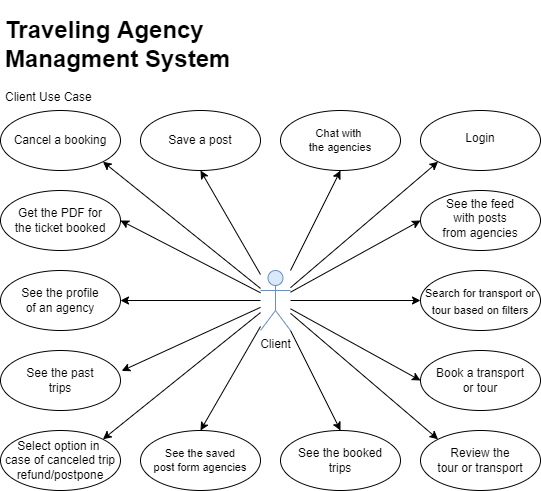

The diagram above was exported from draw.io. Its source (the exported page's mxGraphModel, read from the mxfile embedded in the PNG):
<mxGraphModel dx="1038" dy="649" grid="1" gridSize="10" guides="1" tooltips="1" connect="1" arrows="1" fold="1" page="1" pageScale="1" pageWidth="850" pageHeight="1100" math="0" shadow="0">
  <root>
    <mxCell id="0" />
    <mxCell id="1" parent="0" />
    <mxCell id="pHY8i1IB2Y13QsS35-ny-1" value="Client" style="shape=umlActor;verticalLabelPosition=bottom;verticalAlign=top;html=1;outlineConnect=0;fillColor=#dae8fc;strokeColor=#6c8ebf;" parent="1" vertex="1">
      <mxGeometry x="380" y="290" width="30" height="60" as="geometry" />
    </mxCell>
    <mxCell id="pHY8i1IB2Y13QsS35-ny-2" value="&lt;h1&gt;Traveling Agency Managment System&lt;/h1&gt;&lt;div&gt;Client Use Case&lt;/div&gt;&lt;div&gt;&lt;br&gt;&lt;/div&gt;" style="text;html=1;strokeColor=none;fillColor=none;spacing=5;spacingTop=-20;whiteSpace=wrap;overflow=hidden;rounded=0;" parent="1" vertex="1">
      <mxGeometry x="120" y="30" width="250" height="120" as="geometry" />
    </mxCell>
    <mxCell id="pHY8i1IB2Y13QsS35-ny-4" value="&lt;font style=&quot;font-size: 12px;&quot;&gt;&lt;br style=&quot;font-size: 12px;&quot;&gt;Login&lt;/font&gt;" style="ellipse;whiteSpace=wrap;html=1;verticalAlign=top;fontSize=12;" parent="1" vertex="1">
      <mxGeometry x="540" y="130" width="120" height="60" as="geometry" />
    </mxCell>
    <mxCell id="pHY8i1IB2Y13QsS35-ny-9" value="See the feed&lt;br&gt;with posts&lt;br&gt;from agencies" style="ellipse;whiteSpace=wrap;html=1;verticalAlign=top;" parent="1" vertex="1">
      <mxGeometry x="540" y="210" width="120" height="60" as="geometry" />
    </mxCell>
    <mxCell id="pHY8i1IB2Y13QsS35-ny-11" value="&lt;font style=&quot;font-size: 11px&quot;&gt;Search for transport or tour based on filters&lt;/font&gt;" style="ellipse;whiteSpace=wrap;html=1;fontSize=14;" parent="1" vertex="1">
      <mxGeometry x="540" y="290" width="120" height="60" as="geometry" />
    </mxCell>
    <mxCell id="pHY8i1IB2Y13QsS35-ny-18" value="&lt;font style=&quot;font-size: 12px&quot;&gt;Book a transport&lt;br&gt;or tour&lt;/font&gt;" style="ellipse;whiteSpace=wrap;html=1;fontSize=11;" parent="1" vertex="1">
      <mxGeometry x="540" y="370" width="120" height="60" as="geometry" />
    </mxCell>
    <mxCell id="pHY8i1IB2Y13QsS35-ny-19" value="Review the&lt;br&gt;tour or transport" style="ellipse;whiteSpace=wrap;html=1;fontSize=12;" parent="1" vertex="1">
      <mxGeometry x="540" y="450" width="120" height="60" as="geometry" />
    </mxCell>
    <mxCell id="pHY8i1IB2Y13QsS35-ny-21" value="&lt;span style=&quot;font-size: 12px&quot;&gt;See the booked&lt;br&gt;trips&lt;br&gt;&lt;/span&gt;" style="ellipse;whiteSpace=wrap;html=1;fontSize=11;" parent="1" vertex="1">
      <mxGeometry x="400" y="450" width="120" height="60" as="geometry" />
    </mxCell>
    <mxCell id="pHY8i1IB2Y13QsS35-ny-22" value="See the saved&lt;br&gt;post form agencies" style="ellipse;whiteSpace=wrap;html=1;fontSize=11;" parent="1" vertex="1">
      <mxGeometry x="260" y="450" width="120" height="60" as="geometry" />
    </mxCell>
    <mxCell id="pHY8i1IB2Y13QsS35-ny-23" value="Chat with &lt;br&gt;the agencies" style="ellipse;whiteSpace=wrap;html=1;fontSize=11;" parent="1" vertex="1">
      <mxGeometry x="400" y="130" width="120" height="60" as="geometry" />
    </mxCell>
    <mxCell id="pHY8i1IB2Y13QsS35-ny-24" value="&lt;span style=&quot;font-size: 12px&quot;&gt;See the past&lt;br&gt;trips&lt;br&gt;&lt;/span&gt;" style="ellipse;whiteSpace=wrap;html=1;fontSize=11;" parent="1" vertex="1">
      <mxGeometry x="120" y="370" width="120" height="60" as="geometry" />
    </mxCell>
    <mxCell id="pHY8i1IB2Y13QsS35-ny-25" value="&lt;span style=&quot;font-size: 12px&quot;&gt;See the profile&lt;br&gt;of an agency&lt;br&gt;&lt;/span&gt;" style="ellipse;whiteSpace=wrap;html=1;fontSize=11;" parent="1" vertex="1">
      <mxGeometry x="120" y="290" width="120" height="60" as="geometry" />
    </mxCell>
    <mxCell id="pHY8i1IB2Y13QsS35-ny-26" value="&lt;span style=&quot;font-size: 12px&quot;&gt;Get the PDF for&lt;br&gt;the ticket booked&lt;br&gt;&lt;/span&gt;" style="ellipse;whiteSpace=wrap;html=1;fontSize=11;" parent="1" vertex="1">
      <mxGeometry x="120" y="210" width="120" height="60" as="geometry" />
    </mxCell>
    <mxCell id="pHY8i1IB2Y13QsS35-ny-27" value="&lt;span style=&quot;font-size: 12px&quot;&gt;Cancel a booking&lt;/span&gt;" style="ellipse;whiteSpace=wrap;html=1;fontSize=11;" parent="1" vertex="1">
      <mxGeometry x="120" y="130" width="120" height="60" as="geometry" />
    </mxCell>
    <mxCell id="pHY8i1IB2Y13QsS35-ny-28" value="&lt;span style=&quot;font-size: 12px&quot;&gt;Save a post&lt;/span&gt;" style="ellipse;whiteSpace=wrap;html=1;fontSize=11;" parent="1" vertex="1">
      <mxGeometry x="260" y="130" width="120" height="60" as="geometry" />
    </mxCell>
    <mxCell id="pHY8i1IB2Y13QsS35-ny-29" value="&lt;span style=&quot;font-size: 12px&quot;&gt;Select option in &lt;br&gt;case of canceled trip&lt;br&gt;refund/postpone&lt;br&gt;&lt;/span&gt;" style="ellipse;whiteSpace=wrap;html=1;fontSize=11;" parent="1" vertex="1">
      <mxGeometry x="120" y="450" width="120" height="60" as="geometry" />
    </mxCell>
    <mxCell id="pHY8i1IB2Y13QsS35-ny-54" value="" style="endArrow=classic;html=1;rounded=0;fontSize=12;entryX=1;entryY=0;entryDx=0;entryDy=0;" parent="1" source="pHY8i1IB2Y13QsS35-ny-1" target="pHY8i1IB2Y13QsS35-ny-29" edge="1">
      <mxGeometry width="50" height="50" relative="1" as="geometry">
        <mxPoint x="260" y="380" as="sourcePoint" />
        <mxPoint x="310" y="330" as="targetPoint" />
      </mxGeometry>
    </mxCell>
    <mxCell id="pHY8i1IB2Y13QsS35-ny-55" value="" style="endArrow=classic;html=1;rounded=0;fontSize=12;entryX=1.01;entryY=0.34;entryDx=0;entryDy=0;entryPerimeter=0;" parent="1" source="pHY8i1IB2Y13QsS35-ny-1" target="pHY8i1IB2Y13QsS35-ny-24" edge="1">
      <mxGeometry width="50" height="50" relative="1" as="geometry">
        <mxPoint x="320" y="280" as="sourcePoint" />
        <mxPoint x="370" y="230" as="targetPoint" />
      </mxGeometry>
    </mxCell>
    <mxCell id="pHY8i1IB2Y13QsS35-ny-56" value="" style="endArrow=classic;html=1;rounded=0;fontSize=12;entryX=1;entryY=0.5;entryDx=0;entryDy=0;" parent="1" source="pHY8i1IB2Y13QsS35-ny-1" target="pHY8i1IB2Y13QsS35-ny-25" edge="1">
      <mxGeometry width="50" height="50" relative="1" as="geometry">
        <mxPoint x="240" y="340" as="sourcePoint" />
        <mxPoint x="290" y="290" as="targetPoint" />
      </mxGeometry>
    </mxCell>
    <mxCell id="pHY8i1IB2Y13QsS35-ny-57" value="" style="endArrow=classic;html=1;rounded=0;fontSize=12;entryX=1;entryY=0.5;entryDx=0;entryDy=0;" parent="1" source="pHY8i1IB2Y13QsS35-ny-1" target="pHY8i1IB2Y13QsS35-ny-26" edge="1">
      <mxGeometry width="50" height="50" relative="1" as="geometry">
        <mxPoint x="260" y="270" as="sourcePoint" />
        <mxPoint x="310" y="220" as="targetPoint" />
      </mxGeometry>
    </mxCell>
    <mxCell id="pHY8i1IB2Y13QsS35-ny-58" value="" style="endArrow=classic;html=1;rounded=0;fontSize=12;entryX=1;entryY=1;entryDx=0;entryDy=0;" parent="1" source="pHY8i1IB2Y13QsS35-ny-1" target="pHY8i1IB2Y13QsS35-ny-27" edge="1">
      <mxGeometry width="50" height="50" relative="1" as="geometry">
        <mxPoint x="300" y="260" as="sourcePoint" />
        <mxPoint x="350" y="210" as="targetPoint" />
      </mxGeometry>
    </mxCell>
    <mxCell id="pHY8i1IB2Y13QsS35-ny-59" value="" style="endArrow=classic;html=1;rounded=0;fontSize=12;entryX=0.5;entryY=1;entryDx=0;entryDy=0;" parent="1" source="pHY8i1IB2Y13QsS35-ny-1" target="pHY8i1IB2Y13QsS35-ny-28" edge="1">
      <mxGeometry width="50" height="50" relative="1" as="geometry">
        <mxPoint x="380" y="320" as="sourcePoint" />
        <mxPoint x="420" y="210" as="targetPoint" />
      </mxGeometry>
    </mxCell>
    <mxCell id="pHY8i1IB2Y13QsS35-ny-60" value="" style="endArrow=classic;html=1;rounded=0;fontSize=12;entryX=0.5;entryY=0;entryDx=0;entryDy=0;" parent="1" source="pHY8i1IB2Y13QsS35-ny-1" target="pHY8i1IB2Y13QsS35-ny-22" edge="1">
      <mxGeometry width="50" height="50" relative="1" as="geometry">
        <mxPoint x="330" y="460" as="sourcePoint" />
        <mxPoint x="380" y="410" as="targetPoint" />
      </mxGeometry>
    </mxCell>
    <mxCell id="pHY8i1IB2Y13QsS35-ny-61" value="" style="endArrow=classic;html=1;rounded=0;fontSize=12;entryX=0.5;entryY=0;entryDx=0;entryDy=0;" parent="1" source="pHY8i1IB2Y13QsS35-ny-1" target="pHY8i1IB2Y13QsS35-ny-21" edge="1">
      <mxGeometry width="50" height="50" relative="1" as="geometry">
        <mxPoint x="450" y="360" as="sourcePoint" />
        <mxPoint x="500" y="310" as="targetPoint" />
      </mxGeometry>
    </mxCell>
    <mxCell id="pHY8i1IB2Y13QsS35-ny-62" value="" style="endArrow=classic;html=1;rounded=0;fontSize=12;entryX=0.5;entryY=1;entryDx=0;entryDy=0;" parent="1" source="pHY8i1IB2Y13QsS35-ny-1" target="pHY8i1IB2Y13QsS35-ny-23" edge="1">
      <mxGeometry width="50" height="50" relative="1" as="geometry">
        <mxPoint x="430" y="310" as="sourcePoint" />
        <mxPoint x="480" y="260" as="targetPoint" />
      </mxGeometry>
    </mxCell>
    <mxCell id="pHY8i1IB2Y13QsS35-ny-63" value="" style="endArrow=classic;html=1;rounded=0;fontSize=12;entryX=0;entryY=1;entryDx=0;entryDy=0;" parent="1" source="pHY8i1IB2Y13QsS35-ny-1" target="pHY8i1IB2Y13QsS35-ny-4" edge="1">
      <mxGeometry width="50" height="50" relative="1" as="geometry">
        <mxPoint x="470" y="340" as="sourcePoint" />
        <mxPoint x="520" y="290" as="targetPoint" />
      </mxGeometry>
    </mxCell>
    <mxCell id="pHY8i1IB2Y13QsS35-ny-64" value="" style="endArrow=classic;html=1;rounded=0;fontSize=12;entryX=0;entryY=0.5;entryDx=0;entryDy=0;" parent="1" source="pHY8i1IB2Y13QsS35-ny-1" target="pHY8i1IB2Y13QsS35-ny-9" edge="1">
      <mxGeometry width="50" height="50" relative="1" as="geometry">
        <mxPoint x="460" y="360" as="sourcePoint" />
        <mxPoint x="510" y="310" as="targetPoint" />
      </mxGeometry>
    </mxCell>
    <mxCell id="pHY8i1IB2Y13QsS35-ny-65" value="" style="endArrow=classic;html=1;rounded=0;fontSize=12;entryX=0;entryY=0.5;entryDx=0;entryDy=0;" parent="1" source="pHY8i1IB2Y13QsS35-ny-1" target="pHY8i1IB2Y13QsS35-ny-11" edge="1">
      <mxGeometry width="50" height="50" relative="1" as="geometry">
        <mxPoint x="460" y="380" as="sourcePoint" />
        <mxPoint x="510" y="330" as="targetPoint" />
      </mxGeometry>
    </mxCell>
    <mxCell id="pHY8i1IB2Y13QsS35-ny-66" value="" style="endArrow=classic;html=1;rounded=0;fontSize=12;entryX=0;entryY=0.5;entryDx=0;entryDy=0;" parent="1" source="pHY8i1IB2Y13QsS35-ny-1" target="pHY8i1IB2Y13QsS35-ny-18" edge="1">
      <mxGeometry width="50" height="50" relative="1" as="geometry">
        <mxPoint x="450" y="380" as="sourcePoint" />
        <mxPoint x="500" y="330" as="targetPoint" />
      </mxGeometry>
    </mxCell>
    <mxCell id="pHY8i1IB2Y13QsS35-ny-67" value="" style="endArrow=classic;html=1;rounded=0;fontSize=12;entryX=0;entryY=0;entryDx=0;entryDy=0;" parent="1" source="pHY8i1IB2Y13QsS35-ny-1" target="pHY8i1IB2Y13QsS35-ny-19" edge="1">
      <mxGeometry width="50" height="50" relative="1" as="geometry">
        <mxPoint x="320" y="280" as="sourcePoint" />
        <mxPoint x="370" y="230" as="targetPoint" />
      </mxGeometry>
    </mxCell>
  </root>
</mxGraphModel>